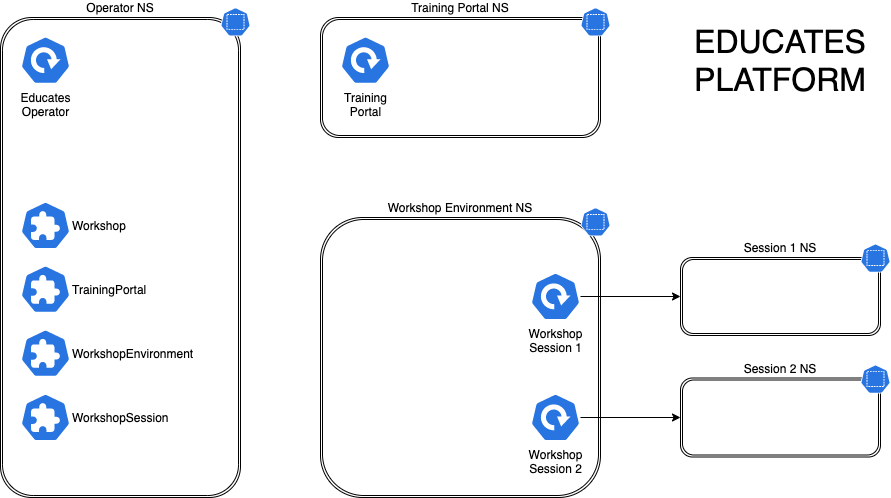

The diagram above was exported from draw.io. Its source (the exported page's mxGraphModel, read from the mxfile embedded in the PNG):
<mxGraphModel dx="1180" dy="932" grid="1" gridSize="10" guides="1" tooltips="1" connect="1" arrows="1" fold="1" page="1" pageScale="1" pageWidth="1169" pageHeight="827" math="0" shadow="0">
  <root>
    <mxCell id="0" />
    <mxCell id="1" parent="0" />
    <mxCell id="19" value="Operator NS" style="shape=ext;double=1;rounded=1;whiteSpace=wrap;html=1;labelPosition=center;verticalLabelPosition=top;align=center;verticalAlign=bottom;arcSize=13;" vertex="1" parent="1">
      <mxGeometry x="80" y="80" width="240" height="480" as="geometry" />
    </mxCell>
    <mxCell id="20" value="" style="html=1;dashed=0;whitespace=wrap;fillColor=#2875E2;strokeColor=#ffffff;points=[[0.005,0.63,0],[0.1,0.2,0],[0.9,0.2,0],[0.5,0,0],[0.995,0.63,0],[0.72,0.99,0],[0.5,1,0],[0.28,0.99,0]];shape=mxgraph.kubernetes.icon;prIcon=ns;aspect=fixed;" vertex="1" parent="1">
      <mxGeometry x="300" y="70" width="30" height="28.8" as="geometry" />
    </mxCell>
    <mxCell id="15" value="Workshop Environment NS" style="shape=ext;double=1;rounded=1;whiteSpace=wrap;html=1;labelPosition=center;verticalLabelPosition=top;align=center;verticalAlign=bottom;" vertex="1" parent="1">
      <mxGeometry x="400" y="280" width="280" height="280" as="geometry" />
    </mxCell>
    <mxCell id="18" value="" style="html=1;dashed=0;whitespace=wrap;fillColor=#2875E2;strokeColor=#ffffff;points=[[0.005,0.63,0],[0.1,0.2,0],[0.9,0.2,0],[0.5,0,0],[0.995,0.63,0],[0.72,0.99,0],[0.5,1,0],[0.28,0.99,0]];shape=mxgraph.kubernetes.icon;prIcon=ns;aspect=fixed;" vertex="1" parent="1">
      <mxGeometry x="660" y="270" width="30" height="28.8" as="geometry" />
    </mxCell>
    <mxCell id="31" value="Educates&lt;br&gt;Operator" style="html=1;dashed=0;whitespace=wrap;fillColor=#2875E2;strokeColor=#ffffff;points=[[0.005,0.63,0],[0.1,0.2,0],[0.9,0.2,0],[0.5,0,0],[0.995,0.63,0],[0.72,0.99,0],[0.5,1,0],[0.28,0.99,0]];shape=mxgraph.kubernetes.icon;prIcon=deploy;align=center;labelPosition=center;verticalLabelPosition=bottom;verticalAlign=top;" vertex="1" parent="1">
      <mxGeometry x="100" y="98.80000000000001" width="50" height="48" as="geometry" />
    </mxCell>
    <mxCell id="9" value="Training Portal NS" style="shape=ext;double=1;rounded=1;whiteSpace=wrap;html=1;labelPosition=center;verticalLabelPosition=top;align=center;verticalAlign=bottom;container=0;" vertex="1" parent="1">
      <mxGeometry x="400" y="80" width="280" height="120" as="geometry" />
    </mxCell>
    <mxCell id="10" value="" style="html=1;dashed=0;whitespace=wrap;fillColor=#2875E2;strokeColor=#ffffff;points=[[0.005,0.63,0],[0.1,0.2,0],[0.9,0.2,0],[0.5,0,0],[0.995,0.63,0],[0.72,0.99,0],[0.5,1,0],[0.28,0.99,0]];shape=mxgraph.kubernetes.icon;prIcon=ns;aspect=fixed;container=0;" vertex="1" parent="1">
      <mxGeometry x="660" y="70" width="30" height="28.8" as="geometry" />
    </mxCell>
    <mxCell id="32" value="Training&lt;br&gt;Portal" style="html=1;dashed=0;whitespace=wrap;fillColor=#2875E2;strokeColor=#ffffff;points=[[0.005,0.63,0],[0.1,0.2,0],[0.9,0.2,0],[0.5,0,0],[0.995,0.63,0],[0.72,0.99,0],[0.5,1,0],[0.28,0.99,0]];shape=mxgraph.kubernetes.icon;prIcon=deploy;align=center;labelPosition=center;verticalLabelPosition=bottom;verticalAlign=top;" vertex="1" parent="1">
      <mxGeometry x="420" y="98.80000000000001" width="50" height="48" as="geometry" />
    </mxCell>
    <mxCell id="43" value="" style="edgeStyle=orthogonalEdgeStyle;rounded=0;orthogonalLoop=1;jettySize=auto;html=1;" edge="1" parent="1" source="33" target="36">
      <mxGeometry relative="1" as="geometry" />
    </mxCell>
    <mxCell id="33" value="Workshop&lt;br&gt;Session 1" style="html=1;dashed=0;whitespace=wrap;fillColor=#2875E2;strokeColor=#ffffff;points=[[0.005,0.63,0],[0.1,0.2,0],[0.9,0.2,0],[0.5,0,0],[0.995,0.63,0],[0.72,0.99,0],[0.5,1,0],[0.28,0.99,0]];shape=mxgraph.kubernetes.icon;prIcon=deploy;align=center;labelPosition=center;verticalLabelPosition=bottom;verticalAlign=top;" vertex="1" parent="1">
      <mxGeometry x="610" y="335" width="50" height="48" as="geometry" />
    </mxCell>
    <mxCell id="44" value="" style="edgeStyle=orthogonalEdgeStyle;rounded=0;orthogonalLoop=1;jettySize=auto;html=1;" edge="1" parent="1" source="34" target="38">
      <mxGeometry relative="1" as="geometry" />
    </mxCell>
    <mxCell id="34" value="Workshop&lt;br&gt;Session 2" style="html=1;dashed=0;whitespace=wrap;fillColor=#2875E2;strokeColor=#ffffff;points=[[0.005,0.63,0],[0.1,0.2,0],[0.9,0.2,0],[0.5,0,0],[0.995,0.63,0],[0.72,0.99,0],[0.5,1,0],[0.28,0.99,0]];shape=mxgraph.kubernetes.icon;prIcon=deploy;align=center;labelPosition=center;verticalLabelPosition=bottom;verticalAlign=top;" vertex="1" parent="1">
      <mxGeometry x="610" y="456" width="50" height="48" as="geometry" />
    </mxCell>
    <mxCell id="36" value="Session 1 NS" style="shape=ext;double=1;rounded=1;whiteSpace=wrap;html=1;labelPosition=center;verticalLabelPosition=top;align=center;verticalAlign=bottom;container=0;" vertex="1" parent="1">
      <mxGeometry x="760" y="320" width="200" height="78" as="geometry" />
    </mxCell>
    <mxCell id="37" value="" style="html=1;dashed=0;whitespace=wrap;fillColor=#2875E2;strokeColor=#ffffff;points=[[0.005,0.63,0],[0.1,0.2,0],[0.9,0.2,0],[0.5,0,0],[0.995,0.63,0],[0.72,0.99,0],[0.5,1,0],[0.28,0.99,0]];shape=mxgraph.kubernetes.icon;prIcon=ns;aspect=fixed;container=0;" vertex="1" parent="1">
      <mxGeometry x="940" y="306.2" width="30" height="28.8" as="geometry" />
    </mxCell>
    <mxCell id="38" value="Session 2 NS" style="shape=ext;double=1;rounded=1;whiteSpace=wrap;html=1;labelPosition=center;verticalLabelPosition=top;align=center;verticalAlign=bottom;container=0;" vertex="1" parent="1">
      <mxGeometry x="760" y="440.5" width="200" height="79" as="geometry" />
    </mxCell>
    <mxCell id="39" value="" style="html=1;dashed=0;whitespace=wrap;fillColor=#2875E2;strokeColor=#ffffff;points=[[0.005,0.63,0],[0.1,0.2,0],[0.9,0.2,0],[0.5,0,0],[0.995,0.63,0],[0.72,0.99,0],[0.5,1,0],[0.28,0.99,0]];shape=mxgraph.kubernetes.icon;prIcon=ns;aspect=fixed;container=0;" vertex="1" parent="1">
      <mxGeometry x="940" y="427.2" width="30" height="28.8" as="geometry" />
    </mxCell>
    <mxCell id="45" value="&lt;font style=&quot;font-size: 32px&quot;&gt;EDUCATES PLATFORM&lt;/font&gt;" style="text;html=1;strokeColor=none;fillColor=none;align=center;verticalAlign=middle;whiteSpace=wrap;rounded=0;" vertex="1" parent="1">
      <mxGeometry x="760" y="104.3" width="200" height="37" as="geometry" />
    </mxCell>
    <mxCell id="46" value="Workshop" style="html=1;dashed=0;whitespace=wrap;fillColor=#2875E2;strokeColor=#ffffff;points=[[0.005,0.63,0],[0.1,0.2,0],[0.9,0.2,0],[0.5,0,0],[0.995,0.63,0],[0.72,0.99,0],[0.5,1,0],[0.28,0.99,0]];shape=mxgraph.kubernetes.icon;prIcon=crd;align=left;labelPosition=right;verticalLabelPosition=middle;verticalAlign=middle;" vertex="1" parent="1">
      <mxGeometry x="100" y="264" width="50" height="48" as="geometry" />
    </mxCell>
    <mxCell id="47" value="TrainingPortal" style="html=1;dashed=0;whitespace=wrap;fillColor=#2875E2;strokeColor=#ffffff;points=[[0.005,0.63,0],[0.1,0.2,0],[0.9,0.2,0],[0.5,0,0],[0.995,0.63,0],[0.72,0.99,0],[0.5,1,0],[0.28,0.99,0]];shape=mxgraph.kubernetes.icon;prIcon=crd;align=left;labelPosition=right;verticalLabelPosition=middle;verticalAlign=middle;" vertex="1" parent="1">
      <mxGeometry x="100" y="327.8" width="50" height="48" as="geometry" />
    </mxCell>
    <mxCell id="50" value="WorkshopEnvironment" style="html=1;dashed=0;whitespace=wrap;fillColor=#2875E2;strokeColor=#ffffff;points=[[0.005,0.63,0],[0.1,0.2,0],[0.9,0.2,0],[0.5,0,0],[0.995,0.63,0],[0.72,0.99,0],[0.5,1,0],[0.28,0.99,0]];shape=mxgraph.kubernetes.icon;prIcon=crd;align=left;labelPosition=right;verticalLabelPosition=middle;verticalAlign=middle;" vertex="1" parent="1">
      <mxGeometry x="100" y="391.8" width="50" height="48" as="geometry" />
    </mxCell>
    <mxCell id="51" value="WorkshopSession" style="html=1;dashed=0;whitespace=wrap;fillColor=#2875E2;strokeColor=#ffffff;points=[[0.005,0.63,0],[0.1,0.2,0],[0.9,0.2,0],[0.5,0,0],[0.995,0.63,0],[0.72,0.99,0],[0.5,1,0],[0.28,0.99,0]];shape=mxgraph.kubernetes.icon;prIcon=crd;align=left;labelPosition=right;verticalLabelPosition=middle;verticalAlign=middle;" vertex="1" parent="1">
      <mxGeometry x="100" y="456" width="50" height="48" as="geometry" />
    </mxCell>
  </root>
</mxGraphModel>